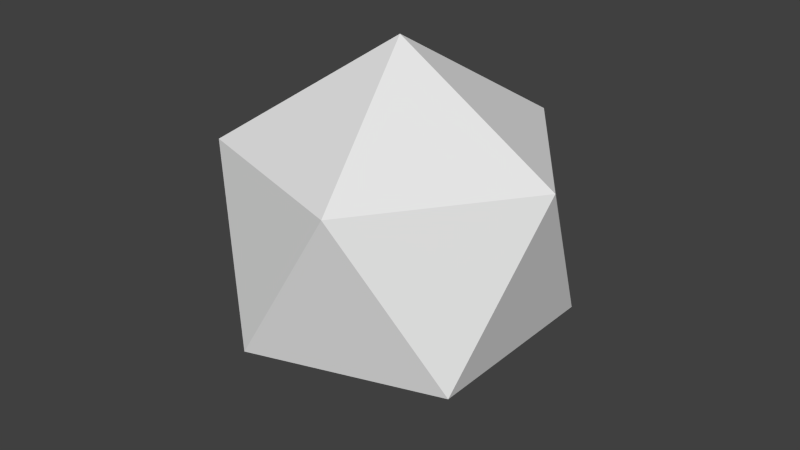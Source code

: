 # Source: Platonic.blend  (saved by Blender 2.67.0; exported with 4.5.12 LTS)
import bpy
from mathutils import Matrix  # noqa: F401  (used for matrix-valued properties, if any)

bpy.ops.wm.read_factory_settings(use_empty=True)
scene = bpy.context.scene
scene.name = 'Scene'

# ---- collections
col_collection_1 = bpy.data.collections.new('Collection 1'); scene.collection.children.link(col_collection_1)
col_collection_2 = bpy.data.collections.new('Collection 2'); scene.collection.children.link(col_collection_2)
col_collection_2.hide_render = True
col_collection_2.hide_viewport = True
col_collection_3 = bpy.data.collections.new('Collection 3'); scene.collection.children.link(col_collection_3)
col_collection_3.hide_render = True
col_collection_3.hide_viewport = True
col_collection_4 = bpy.data.collections.new('Collection 4'); scene.collection.children.link(col_collection_4)
col_collection_4.hide_render = True
col_collection_4.hide_viewport = True
col_collection_5 = bpy.data.collections.new('Collection 5'); scene.collection.children.link(col_collection_5)
col_collection_5.hide_render = True
col_collection_5.hide_viewport = True

# ---- world
world_world = bpy.data.worlds.new('World'); scene.world = world_world
world_world.color = (0.05088, 0.05088, 0.05088)
world_world.use_sun_shadow = False
world_world.sun_shadow_jitter_overblur = 0.0
world_world.cycles.sampling_method = 'MANUAL'
world_world.cycles.sample_map_resolution = 256

# ---- meshes
me_icosahedron = bpy.data.meshes.new('Icosahedron')
me_icosahedron.from_pydata([(0.0, 0.0, -1.0), (0.7236, -0.5257, -0.4472), (-0.2764, -0.8506, -0.4472), (-0.8944, 0.0, -0.4472), (-0.2764, 0.8506, -0.4472), (0.7236, 0.5257, -0.4472), (0.2764, -0.8506, 0.4472), (-0.7236, -0.5257, 0.4472), (-0.7236, 0.5257, 0.4472), (0.2764, 0.8506, 0.4472), (0.8944, 0.0, 0.4472), (0.0, 0.0, 1.0)], [], [(0, 1, 2), (1, 0, 5), (0, 2, 3), (0, 3, 4), (0, 4, 5), (1, 5, 10), (2, 1, 6), (3, 2, 7), (4, 3, 8), (5, 4, 9), (1, 10, 6), (2, 6, 7), (3, 7, 8), (4, 8, 9), (5, 9, 10), (6, 10, 11), (7, 6, 11), (8, 7, 11), (9, 8, 11), (10, 9, 11)])
me_icosahedron.use_remesh_preserve_volume = False
me_icosahedron.use_remesh_preserve_attributes = False
me_icosahedron.use_mirror_vertex_groups = False
me_icosahedron.update()
me_tetrahedron = bpy.data.meshes.new('Tetrahedron')
me_tetrahedron.from_pydata([(0.0, 1.0, -0.707), (0.866, -0.5, -0.707), (0.0, 0.0, 0.707), (-0.866, -0.5, -0.707)], [], [(3, 2, 0), (0, 2, 1), (1, 2, 3), (0, 1, 3)])
me_tetrahedron.use_remesh_preserve_volume = False
me_tetrahedron.use_remesh_preserve_attributes = False
me_tetrahedron.use_mirror_vertex_groups = False
me_tetrahedron.update()
me_cube = bpy.data.meshes.new('Cube')
me_cube.from_pydata([(-1.0, -1.0, -1.0), (-1.0, 1.0, -1.0), (1.0, 1.0, -1.0), (1.0, -1.0, -1.0), (-1.0, -1.0, 1.0), (-1.0, 1.0, 1.0), (1.0, 1.0, 1.0), (1.0, -1.0, 1.0)], [], [(4, 5, 1, 0), (5, 6, 2, 1), (6, 7, 3, 2), (7, 4, 0, 3), (0, 1, 2, 3), (7, 6, 5, 4)])
me_cube.use_remesh_preserve_volume = False
me_cube.use_remesh_preserve_attributes = False
me_cube.use_mirror_vertex_groups = False
me_cube.update()
me_octahedron = bpy.data.meshes.new('Octahedron')
me_octahedron.from_pydata([(-1.0, 0.0, 0.0), (0.0, 0.0, -1.0), (0.0, -1.0, 0.0), (0.0, 1.0, 0.0), (1.0, 0.0, 0.0), (0.0, 0.0, 1.0)], [], [(0, 1, 2), (0, 3, 1), (3, 4, 1), (4, 2, 1), (2, 5, 0), (0, 5, 3), (3, 5, 4), (4, 5, 2)])
me_octahedron.use_remesh_preserve_volume = False
me_octahedron.use_remesh_preserve_attributes = False
me_octahedron.use_mirror_vertex_groups = False
me_octahedron.update()
me_dodecahedron = bpy.data.meshes.new('Dodecahedron')
me_dodecahedron.from_pydata([(0.1491, 0.4587, -0.6315), (0.4824, 0.0, -0.6315), (0.7805, -4.917e-05, -0.1491), (0.6315, -0.4588, 0.149), (0.149, -0.4588, -0.6315), (0.2411, -0.7423, -0.1491), (-0.2412, -0.7423, 0.149), (-0.6314, -0.4588, -0.1491), (-0.3903, -0.2836, -0.6315), (-0.7806, 0.0, 0.149), (-0.6315, 0.4587, -0.1491), (-0.3903, 0.2835, -0.6315), (-0.2412, 0.7423, 0.149), (0.2411, 0.7423, -0.1491), (0.6315, 0.4588, 0.149), (0.3903, -0.2836, 0.6315), (-0.1491, -0.4588, 0.6315), (-0.4824, -4.634e-05, 0.6315), (-0.1491, 0.4588, 0.6315), (0.3902, 0.2835, 0.6315)], [], [(4, 5, 6, 7, 8), (0, 1, 4, 8, 11), (4, 1, 2, 3, 5), (8, 7, 9, 10, 11), (11, 10, 12, 13, 0), (1, 0, 13, 14, 2), (5, 3, 15, 16, 6), (7, 6, 16, 17, 9), (10, 9, 17, 18, 12), (13, 12, 18, 19, 14), (2, 14, 19, 15, 3), (15, 19, 18, 17, 16)])
me_dodecahedron.use_remesh_preserve_volume = False
me_dodecahedron.use_remesh_preserve_attributes = False
me_dodecahedron.use_mirror_vertex_groups = False
me_dodecahedron.update()

# ---- objects
ob_icosahedron = bpy.data.objects.new('Icosahedron', me_icosahedron)
ob_tetrahedron = bpy.data.objects.new('Tetrahedron', me_tetrahedron)
ob_cube = bpy.data.objects.new('Cube', me_cube)
ob_octahedron = bpy.data.objects.new('Octahedron', me_octahedron)
ob_dodecahedron = bpy.data.objects.new('Dodecahedron', me_dodecahedron)

# ---- transforms, parenting, visibility, modifiers, constraints
ob_icosahedron.location = (0.0, 0.0, 0.0)
ob_icosahedron.lineart.crease_threshold = 0.0
ob_tetrahedron.location = (0.0, 0.0, 0.0)
ob_tetrahedron.lineart.crease_threshold = 0.0
ob_cube.location = (0.0, 0.0, 0.0)
ob_cube.lineart.crease_threshold = 0.0
ob_octahedron.location = (0.0, 0.0, 0.0)
ob_octahedron.lineart.crease_threshold = 0.0
ob_dodecahedron.location = (0.0, 0.0, 0.0)
ob_dodecahedron.lineart.crease_threshold = 0.0

# ---- collection membership
col_collection_1.objects.link(ob_icosahedron)
col_collection_2.objects.link(ob_tetrahedron)
col_collection_3.objects.link(ob_cube)
col_collection_4.objects.link(ob_octahedron)
col_collection_5.objects.link(ob_dodecahedron)

# ---- scene / render settings (as saved in the file)
scene.frame_start = 1; scene.frame_end = 250; scene.frame_set(1)
scene.render.engine = 'BLENDER_EEVEE_NEXT'
scene.render.image_settings.color_mode = 'RGB'
scene.render.image_settings.compression = 90
scene.render.resolution_percentage = 50
scene.render.dither_intensity = 0.0
scene.cycles.use_denoising = False
scene.cycles.samples = 10
scene.cycles.sampling_pattern = 'TABULATED_SOBOL'
scene.cycles.light_sampling_threshold = 0.0
scene.cycles.use_adaptive_sampling = False
scene.cycles.use_light_tree = False
scene.cycles.blur_glossy = 0.0
scene.cycles.volume_bounces = 1
scene.cycles.pixel_filter_type = 'GAUSSIAN'
scene.cycles.sample_clamp_indirect = 0.0
scene.view_settings.view_transform = 'Standard'
bpy.context.view_layer.update()

# ---- added for rendering (the .blend has no active camera and no usable light): camera, sun
cam_auto = bpy.data.cameras.new('AutoCamera')
cam_auto.lens = 50.0
cam_auto.sensor_width = 36.0
cam_auto.clip_end = 1000.0
ob_auto_camera = bpy.data.objects.new('AutoCamera', cam_auto)
scene.collection.objects.link(ob_auto_camera)
ob_auto_camera.location = (3.20507, -3.84609, 2.56406)
ob_auto_camera.rotation_euler = (1.09748, -7.21219e-08, 0.694738)
scene.camera = ob_auto_camera
light_auto_sun = bpy.data.lights.new('AutoSun', 'SUN')
light_auto_sun.energy = 3.0
light_auto_sun.angle = 0.0523599
ob_auto_sun = bpy.data.objects.new('AutoSun', light_auto_sun)
scene.collection.objects.link(ob_auto_sun)
ob_auto_sun.rotation_euler = (0.872665, 0.174533, 0.523599)
bpy.context.view_layer.update()
